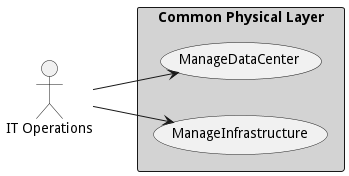

The diagram above was rendered by PlantUML. Its source (embedded in the PNG):
@startuml

left to right direction
Actor "IT Operations" as ITOperations
Actor "IT Operations" as ITOperations


rectangle "Common Physical Layer" #lightgray {
usecase "ManageDataCenter" as ManageDataCenter
    ITOperations --> ManageDataCenter
    usecase "ManageInfrastructure" as ManageInfrastructure
    ITOperations --> ManageInfrastructure
    }


@enduml